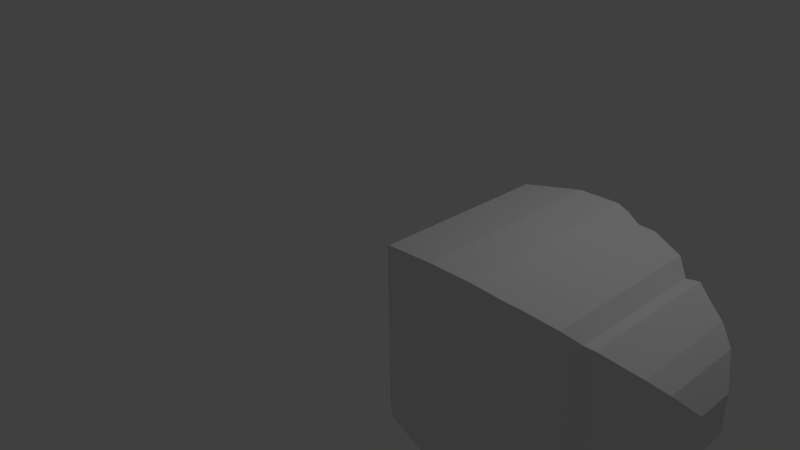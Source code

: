 # Source: snake-head.blend  (saved by Blender 2.71.0; exported with 4.5.12 LTS)
import bpy
from mathutils import Matrix  # noqa: F401  (used for matrix-valued properties, if any)

bpy.ops.wm.read_factory_settings(use_empty=True)
scene = bpy.context.scene
scene.name = 'Scene'

# ---- collections
col_collection_1 = bpy.data.collections.new('Collection 1'); scene.collection.children.link(col_collection_1)

# ---- world
world_world = bpy.data.worlds.new('World'); scene.world = world_world
world_world.color = (0.05088, 0.05088, 0.05088)
world_world.use_sun_shadow = False
world_world.sun_shadow_jitter_overblur = 0.0
world_world.cycles.sampling_method = 'MANUAL'
world_world.cycles.sample_map_resolution = 256

# ---- cameras
cam_camera = bpy.data.cameras.new('Camera')
cam_camera.clip_end = 100.0
cam_camera.lens = 35.0
cam_camera.sensor_width = 32.0
cam_camera.sensor_height = 18.0
cam_camera.ortho_scale = 7.314
cam_camera.dof.focus_distance = 0.0
cam_camera.dof.aperture_fstop = 128.0

# ---- lights
light_lamp = bpy.data.lights.new('Lamp', 'POINT')
light_lamp.transmission_factor = 0.0
light_lamp.cutoff_distance = 30.0
light_lamp.energy = 100.0
light_lamp.shadow_buffer_clip_start = 1.001
light_lamp.shadow_soft_size = 0.1
light_lamp.shadow_maximum_resolution = 0.006
light_lamp.use_absolute_resolution = True
light_lamp.cycles.use_multiple_importance_sampling = False

# ---- meshes
me_plane = bpy.data.meshes.new('Plane')
me_plane.from_pydata([(-1.0, -1.0, 0.0), (1.0, -1.0, 0.0), (-1.0, 1.0, 0.0), (1.0, 1.0, 0.0), (-1.0, -1.0, 0.0), (1.0, -1.0, 0.0), (-1.0, 1.0, 0.0), (1.0, 1.0, 0.0), (-1.114, -1.114, 0.1495), (1.114, -1.114, 0.1495), (-1.114, 1.114, 0.1495), (1.114, 1.114, 0.1495), (-1.162, -1.162, 0.4477), (1.162, -1.162, 0.4477), (-1.162, 1.162, 0.4477), (1.162, 1.162, 0.4477), (-1.227, -1.227, 0.8549), (1.227, -1.227, 0.8549), (-1.227, 1.227, 0.8549), (1.227, 1.227, 0.8549), (-1.227, -1.227, 1.349), (1.227, -1.227, 1.349), (-1.227, 1.227, 1.349), (1.227, 1.227, 1.349), (-1.191, -1.191, 1.502), (1.191, -1.191, 1.502), (-1.191, 1.191, 1.502), (1.191, 1.191, 1.502), (-1.121, -1.121, 1.698), (1.121, -1.121, 1.698), (-1.121, 1.121, 1.698), (1.121, 1.121, 1.698), (-1.121, -1.121, 1.698), (1.121, -1.121, 1.698), (-1.121, 1.121, 1.698), (1.121, 1.121, 1.698), (-1.115, -1.115, 1.902), (1.115, -1.115, 1.902), (-1.115, 1.115, 1.902), (1.115, 1.115, 1.902), (-1.008, -1.008, 2.28), (1.008, -1.008, 2.28), (-1.008, 1.008, 2.28), (1.008, 1.008, 2.28), (-0.8636, -0.8636, 2.448), (0.8636, -0.8636, 2.448), (-0.8636, 0.8636, 2.448), (0.8636, 0.8636, 2.448), (-0.8828, -0.8828, 2.593), (0.8828, -0.8828, 2.593), (-0.8828, 0.8828, 2.593), (0.8828, 0.8828, 2.593), (-0.7792, -0.7792, 2.782), (0.7792, -0.7792, 2.782), (-0.7792, 0.7792, 2.782), (0.7792, 0.7792, 2.782), (-0.6768, -0.6768, 2.986), (0.6768, -0.6768, 2.986), (-0.6768, 0.6768, 2.986), (0.6768, 0.6768, 2.986), (-0.5273, -0.5273, 3.175), (0.5273, -0.5273, 3.175), (-0.5273, 0.5273, 3.175), (0.5273, 0.5273, 3.175), (-0.2407, -0.2407, 3.349), (0.2407, -0.2407, 3.349), (-0.2407, 0.2407, 3.349), (0.2407, 0.2407, 3.349)], [], [(0, 2, 3, 1), (7, 6, 10, 11), (3, 2, 6, 7), (1, 3, 7, 5), (0, 1, 5, 4), (2, 0, 4, 6), (11, 10, 14, 15), (5, 7, 11, 9), (4, 5, 9, 8), (6, 4, 8, 10), (15, 14, 18, 19), (9, 11, 15, 13), (8, 9, 13, 12), (10, 8, 12, 14), (19, 18, 22, 23), (13, 15, 19, 17), (12, 13, 17, 16), (14, 12, 16, 18), (23, 22, 26, 27), (17, 19, 23, 21), (16, 17, 21, 20), (18, 16, 20, 22), (27, 26, 30, 31), (21, 23, 27, 25), (20, 21, 25, 24), (22, 20, 24, 26), (31, 30, 34, 35), (25, 27, 31, 29), (24, 25, 29, 28), (26, 24, 28, 30), (35, 34, 38, 39), (29, 31, 35, 33), (28, 29, 33, 32), (30, 28, 32, 34), (39, 38, 42, 43), (33, 35, 39, 37), (32, 33, 37, 36), (34, 32, 36, 38), (43, 42, 46, 47), (37, 39, 43, 41), (36, 37, 41, 40), (38, 36, 40, 42), (47, 46, 50, 51), (41, 43, 47, 45), (40, 41, 45, 44), (42, 40, 44, 46), (51, 50, 54, 55), (45, 47, 51, 49), (44, 45, 49, 48), (46, 44, 48, 50), (55, 54, 58, 59), (49, 51, 55, 53), (48, 49, 53, 52), (50, 48, 52, 54), (59, 58, 62, 63), (53, 55, 59, 57), (52, 53, 57, 56), (54, 52, 56, 58), (63, 62, 66, 67), (57, 59, 63, 61), (56, 57, 61, 60), (58, 56, 60, 62), (64, 65, 67, 66), (61, 63, 67, 65), (60, 61, 65, 64), (62, 60, 64, 66)])
me_plane.use_remesh_preserve_volume = False
me_plane.use_remesh_preserve_attributes = False
me_plane.use_mirror_vertex_groups = False
me_plane.update()

# ---- objects
ob_plane = bpy.data.objects.new('Plane', me_plane)
ob_lamp = bpy.data.objects.new('Lamp', light_lamp)
ob_camera = bpy.data.objects.new('Camera', cam_camera)

# ---- transforms, parenting, visibility, modifiers, constraints
ob_plane.location = (1.377, 0.0, 0.0)
ob_plane.rotation_euler = (-0.0, 1.571, 0.0)
ob_plane.lineart.crease_threshold = 0.0
ob_lamp.location = (4.076, 1.005, 5.904)
ob_lamp.rotation_euler = (0.6503, 0.05522, 1.866)
ob_lamp.lock_rotations_4d = False
ob_lamp.empty_display_type = 'ARROWS'
ob_lamp.color = (0.0, 0.0, 0.0, 0.0)
ob_lamp.lineart.crease_threshold = 0.0
ob_camera.location = (7.481, -6.508, 5.344)
ob_camera.rotation_euler = (1.109, 0.01082, 0.8149)
ob_camera.lock_rotations_4d = False
ob_camera.empty_display_type = 'ARROWS'
ob_camera.color = (0.0, 0.0, 0.0, 0.0)
ob_camera.display_type = 'WIRE'
ob_camera.lineart.crease_threshold = 0.0

# ---- collection membership
col_collection_1.objects.link(ob_plane)
col_collection_1.objects.link(ob_lamp)
col_collection_1.objects.link(ob_camera)

# ---- scene / render settings (as saved in the file)
scene.camera = ob_camera
scene.frame_start = 1; scene.frame_end = 250; scene.frame_set(0)
scene.render.engine = 'BLENDER_EEVEE_NEXT'
scene.render.resolution_percentage = 50
scene.render.dither_intensity = 0.0
scene.cycles.use_denoising = False
scene.cycles.samples = 10
scene.cycles.sampling_pattern = 'TABULATED_SOBOL'
scene.cycles.light_sampling_threshold = 0.0
scene.cycles.use_adaptive_sampling = False
scene.cycles.use_light_tree = False
scene.cycles.blur_glossy = 0.0
scene.cycles.volume_bounces = 1
scene.cycles.pixel_filter_type = 'GAUSSIAN'
scene.cycles.sample_clamp_indirect = 0.0
scene.view_settings.view_transform = 'Standard'
bpy.context.view_layer.update()
